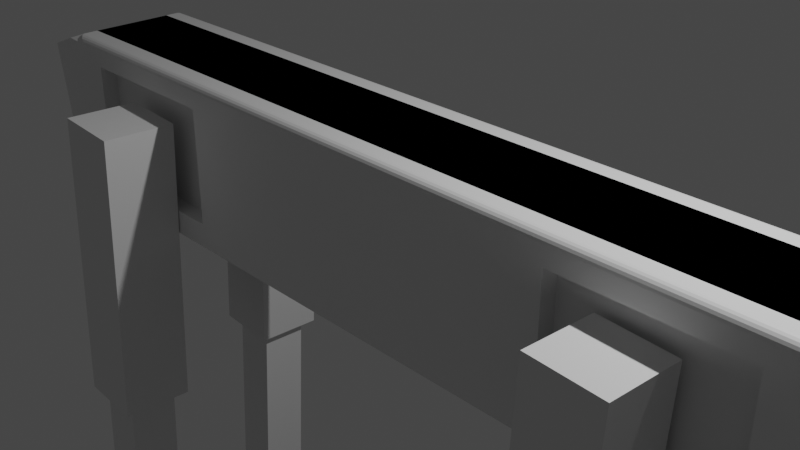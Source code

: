 # Source: spot.blend  (saved by Blender 2.91.10; exported with 4.5.12 LTS)
import bpy
from mathutils import Matrix  # noqa: F401  (used for matrix-valued properties, if any)

bpy.ops.wm.read_factory_settings(use_empty=True)
scene = bpy.context.scene
scene.name = 'Scene'

# ---- collections
col_collection = bpy.data.collections.new('Collection'); scene.collection.children.link(col_collection)

# ---- materials (node trees are filled in below, after node groups)
mat_material = bpy.data.materials.new('Material')
mat_material.alpha_threshold = 0.0
mat_material.use_transparent_shadow = False
mat_material.line_color = (0.0, 0.0, 0.0, 1.0)

# ---- material node trees
mat_material.use_nodes = True; mat_material.node_tree.nodes.clear()
_N = mat_material.node_tree.nodes; _L = mat_material.node_tree.links
n0 = _N.new('ShaderNodeOutputMaterial'); n0.name = 'Material Output'; n0.location = (300, 300)
n1 = _N.new('ShaderNodeBsdfPrincipled'); n1.name = 'Principled BSDF'; n1.location = (10, 300)
n1.distribution = 'GGX'
n1.subsurface_method = 'BURLEY'
n1.inputs[2].default_value = 0.4
n1.inputs[3].default_value = 1.45
n1.inputs[27].default_value = (0.0, 0.0, 0.0, 1.0)
n1.inputs[28].default_value = 1.0
_L.new(n1.outputs[0], n0.inputs[0])
n0.is_active_output = True

# ---- world
world_world = bpy.data.worlds.new('World'); scene.world = world_world
world_world.use_nodes = True; world_world.node_tree.nodes.clear()
_N = world_world.node_tree.nodes; _L = world_world.node_tree.links
n0 = _N.new('ShaderNodeOutputWorld'); n0.name = 'World Output'; n0.location = (300, 300)
n1 = _N.new('ShaderNodeBackground'); n1.name = 'Background'; n1.location = (10, 300)
n1.inputs[0].default_value = (0.05088, 0.05088, 0.05088, 1.0)
_L.new(n1.outputs[0], n0.inputs[0])
n0.is_active_output = True
world_world.color = (0.05088, 0.05088, 0.05088)
world_world.use_sun_shadow = False
world_world.sun_shadow_jitter_overblur = 0.0

# ---- cameras
cam_camera = bpy.data.cameras.new('Camera')
cam_camera.clip_end = 100.0
cam_camera.ortho_scale = 7.314

# ---- lights
light_light = bpy.data.lights.new('Light', 'POINT')
light_light.transmission_factor = 0.0
light_light.energy = 1000.0
light_light.shadow_soft_size = 0.1
light_light.shadow_maximum_resolution = 0.006
light_light.use_absolute_resolution = True

# ---- meshes
me_cube = bpy.data.meshes.new('Cube')
me_cube.from_pydata([(1.0, 0.4971, 1.0), (1.0, 0.4971, -1.0), (0.904, -0.7586, 0.7), (1.0, -0.7586, -1.0), (-1.0, 0.4971, 1.0), (-1.0, 0.4971, -1.0), (-0.904, -0.7586, 0.7), (-0.904, -0.7586, -0.7), (1.079, -0.7586, 0.9385), (1.079, 0.4971, 0.8388), (1.0, -0.7586, -1.0), (1.079, -0.7586, 0.8388), (1.0, -0.7586, -1.0), (1.075, 0.4971, 0.05763), (-1.12, 0.4971, 0.7675), (-1.061, 0.4971, -1.0), (-1.12, -0.7586, 0.7675), (-1.061, -0.7586, -1.0), (0.504, -0.7586, 0.7), (-0.504, -0.7586, -0.7), (-0.504, -0.7586, 0.7), (0.504, -0.7586, -0.7), (0.904, -0.7586, -0.7), (0.0, -0.7586, -1.0), (-1.0, -0.7586, -1.0), (0.0, 0.4971, -1.0), (0.0, 0.4971, 1.0), (0.904, -0.5586, -0.7), (0.504, -0.5586, -0.7), (0.504, -0.5586, 0.7), (0.904, -0.5586, 0.7), (-0.504, -0.5586, 0.7), (-0.504, -0.5586, -0.7), (-0.904, -0.5586, 0.7), (-0.904, -0.5586, -0.7), (1.075, -0.7586, 0.05763), (1.0, -0.6675, 1.0), (0.9708, -0.7586, 0.9089), (1.0, -0.7586, 0.9089), (1.072, -0.7586, 0.9438), (1.072, -0.7586, 0.9438), (0.9986, -0.6956, 0.9955), (0.9944, -0.721, 0.9826), (0.988, -0.7412, 0.9624), (0.9798, -0.7542, 0.937), (0.0, -0.7586, 0.9089), (0.0, -0.6675, 1.0), (0.0, -0.7542, 0.937), (0.0, -0.7412, 0.9624), (0.0, -0.721, 0.9826), (0.0, -0.6956, 0.9955), (-0.9708, -0.7586, 0.9089), (-1.0, -0.6675, 1.0), (-1.042, -0.7586, 0.919), (-1.0, -0.7586, 0.9089), (-0.9798, -0.7542, 0.937), (-0.988, -0.7412, 0.9624), (-0.9944, -0.721, 0.9826), (-0.9986, -0.6956, 0.9955), (1.0, -0.4971, 1.0), (1.0, -0.4971, -1.0), (0.904, 0.7586, 0.7), (1.0, 0.7586, -1.0), (-1.0, -0.4971, 1.0), (-1.0, -0.4971, -1.0), (-0.904, 0.7586, 0.7), (-0.904, 0.7586, -0.7), (1.079, -0.4971, 0.9385), (1.079, 0.7586, 0.8388), (1.079, 0.7586, 0.9385), (1.079, -0.4971, 0.8388), (1.0, 0.7586, -1.0), (1.079, 0.7586, 0.8388), (1.0, 0.7586, -1.0), (1.075, -0.4971, 0.05763), (-1.12, -0.4971, 0.7675), (-1.061, -0.4971, -1.0), (-1.12, 0.7586, 0.7675), (-1.061, 0.7586, -1.0), (0.504, 0.7586, 0.7), (-0.504, 0.7586, -0.7), (-0.504, 0.7586, 0.7), (0.504, 0.7586, -0.7), (0.904, 0.7586, -0.7), (0.0, 0.7586, -1.0), (-1.0, 0.7586, -1.0), (0.0, -0.4971, -1.0), (0.0, -0.4971, 1.0), (0.904, 0.5586, -0.7), (0.504, 0.5586, -0.7), (0.504, 0.5586, 0.7), (0.904, 0.5586, 0.7), (-0.504, 0.5586, 0.7), (-0.504, 0.5586, -0.7), (-0.904, 0.5586, 0.7), (-0.904, 0.5586, -0.7), (1.075, 0.7586, 0.05763), (1.0, 0.6675, 1.0), (0.9708, 0.7586, 0.9089), (1.0, 0.7586, 0.9089), (1.072, 0.7586, 0.9438), (1.072, 0.7586, 0.9438), (0.9986, 0.6956, 0.9955), (0.9944, 0.721, 0.9826), (0.988, 0.7412, 0.9624), (0.9798, 0.7542, 0.937), (0.0, 0.7586, 0.9089), (0.0, 0.6675, 1.0), (0.0, 0.7542, 0.937), (0.0, 0.7412, 0.9624), (0.0, 0.721, 0.9826), (0.0, 0.6956, 0.9955), (-0.9708, 0.7586, 0.9089), (-1.0, 0.6675, 1.0), (-1.042, 0.7586, 0.919), (-1.0, 0.7586, 0.9089), (-0.9798, 0.7542, 0.937), (-0.988, 0.7412, 0.9624), (-0.9944, 0.721, 0.9826), (-0.9986, 0.6956, 0.9955), (1.079, 0.4971, 0.8388), (1.075, 0.4971, 0.05763), (1.079, 0.7586, 0.8388), (1.079, -0.4971, 0.8388), (1.075, -0.4971, 0.05763), (1.075, 0.7586, 0.05763), (1.051, 0.2837, 0.7851), (1.048, 0.2837, 0.1114), (1.051, -0.2837, 0.7851), (1.048, -0.2837, 0.1114)], [(11, 70), (70, 72), (12, 10), (3, 12), (3, 35), (68, 69), (73, 71), (62, 73), (62, 96), (39, 67)], [(20, 19, 23, 45), (5, 24, 17, 15), (5, 25, 1, 3, 23, 24), (18, 2, 37, 45), (2, 22, 12, 38, 37), (13, 35, 12, 1), (17, 16, 14, 15), (16, 17, 24, 54, 53), (7, 6, 51, 54, 24), (7, 19, 32, 34), (18, 21, 28, 29), (6, 20, 45, 51), (35, 11, 39, 38, 12), (22, 21, 23, 12), (0, 26, 4, 52, 46, 36), (21, 18, 45, 23), (53, 52, 4, 14, 16), (19, 7, 24, 23), (28, 27, 30, 29), (22, 2, 30, 27), (2, 18, 29, 30), (21, 22, 27, 28), (31, 33, 34, 32), (20, 6, 33, 31), (6, 7, 34, 33), (19, 20, 31, 32), (36, 41, 42, 43, 44, 37, 38, 39, 40), (51, 55, 56, 57, 58, 52, 53, 54), (46, 52, 58, 50), (50, 58, 57, 49), (49, 57, 56, 48), (48, 56, 55, 47), (47, 55, 51, 45), (36, 46, 50, 41), (41, 50, 49, 42), (42, 49, 48, 43), (43, 48, 47, 44), (44, 47, 45, 37), (59, 36, 40, 67), (81, 106, 84, 80), (64, 76, 78, 85), (64, 85, 84, 62, 60, 86), (79, 106, 98, 61), (61, 98, 99, 73, 83), (74, 60, 73, 96), (78, 76, 75, 77), (77, 114, 115, 85, 78), (66, 85, 115, 112, 65), (66, 95, 93, 80), (79, 90, 89, 82), (65, 112, 106, 81), (96, 73, 99, 100, 72), (83, 73, 84, 82), (59, 97, 107, 113, 63, 87), (82, 84, 106, 79), (114, 77, 75, 63, 113), (80, 84, 85, 66), (89, 90, 91, 88), (83, 88, 91, 61), (61, 91, 90, 79), (82, 89, 88, 83), (92, 93, 95, 94), (81, 92, 94, 65), (65, 94, 95, 66), (80, 93, 92, 81), (11, 35, 124, 123), (97, 101, 100, 99, 98, 105, 104, 103, 102), (112, 115, 114, 113, 119, 118, 117, 116), (107, 111, 119, 113), (111, 110, 118, 119), (110, 109, 117, 118), (109, 108, 116, 117), (108, 106, 112, 116), (97, 102, 111, 107), (102, 103, 110, 111), (103, 104, 109, 110), (104, 105, 108, 109), (105, 98, 106, 108), (59, 67, 69, 101, 97), (68, 70, 123, 122), (9, 13, 121, 120), (96, 74, 124, 125), (74, 70, 123, 124), (127, 129, 128, 126), (127, 126, 120, 121), (128, 129, 124, 123), (126, 128, 123, 120), (129, 127, 121, 124), (72, 96, 121, 120), (69, 39, 11, 72)])
_uv = me_cube.uv_layers.new(name='UVMap')
_uv.uv.foreach_set('vector', [0.6991, 0.75, 0.3009, 0.75, 0.25, 0.75, 0.7272, 0.75, 0.125, 0.5, 0.125, 0.75, 0.125, 0.75, 0.125, 0.5, 0.125, 0.5, 0.25, 0.5, 0.375, 0.5, 0.375, 0.75, 0.25, 0.75, 0.125, 0.75, 0.4767, 0.525, 0.1983, 0.225, 0.06024, 0.06836, 0.7811, 0.7965, 0.1983, 0.225, 0.1017, 0.225, 0.0, 0.0, 0.0, 0.0, 0.06024, 0.06836, 0.0, 0.0, 0.0, 0.0, 0.0, 0.0, 0.0, 0.0, 0.375, 0.0, 0.625, 0.0, 0.625, 0.25, 0.375, 0.25, 0.875, 0.75, 0.125, 0.75, 0.125, 0.75, 0.8408, 0.75, 0.875, 0.75, 0.2616, 0.75, 0.7384, 0.75, 0.8335, 0.75, 0.8408, 0.75, 0.125, 0.75, 0.2616, 0.75, 0.3009, 0.75, 0.3009, 0.75, 0.2616, 0.75, 0.4767, 0.525, 0.2233, 0.525, 0.2233, 0.525, 0.4767, 0.525, 0.7384, 0.75, 0.6991, 0.75, 0.7158, 0.75, 0.8335, 0.75, 0.0, 0.0, 0.0, 0.0, 0.0, 0.0, 0.0, 0.0, 0.0, 0.0, 0.1017, 0.225, 0.2233, 0.525, 0.25, 0.75, 0.0, 0.0, 0.625, 0.5, 0.75, 0.5, 0.875, 0.5, 0.875, 0.7319, 0.75, 0.7319, 0.625, 0.7319, 0.2233, 0.525, 0.4767, 0.525, 0.7272, 0.75, 0.25, 0.75, 0.875, 0.75, 0.875, 0.7319, 0.875, 0.5, 0.875, 0.5, 0.875, 0.75, 0.3009, 0.75, 0.2616, 0.75, 0.125, 0.75, 0.25, 0.75, 0.2233, 0.525, 0.1017, 0.225, 0.1983, 0.225, 0.4767, 0.525, 0.1017, 0.225, 0.1983, 0.225, 0.1983, 0.225, 0.1017, 0.225, 0.1983, 0.225, 0.4767, 0.525, 0.4767, 0.525, 0.1983, 0.225, 0.2233, 0.525, 0.1017, 0.225, 0.1017, 0.225, 0.2233, 0.525, 0.6991, 0.75, 0.7384, 0.75, 0.2616, 0.75, 0.3009, 0.75, 0.6991, 0.75, 0.7384, 0.75, 0.7384, 0.75, 0.6991, 0.75, 0.7384, 0.75, 0.2616, 0.75, 0.2616, 0.75, 0.7384, 0.75, 0.3009, 0.75, 0.6991, 0.75, 0.6991, 0.75, 0.3009, 0.75, 0.0, 0.0, 0.002948, 0.003346, 0.0115, 0.01306, 0.02483, 0.02818, 0.04162, 0.04724, 0.06024, 0.06836, 0.0, 0.0, 0.0, 0.0, 0.0, 0.0, 0.8335, 0.75, 0.8463, 0.75, 0.8579, 0.75, 0.8671, 0.75, 0.873, 0.75, 0.875, 0.75, 0.875, 0.75, 0.8408, 0.75, 0.75, 0.7319, 0.875, 0.7319, 0.8748, 0.7375, 0.75, 0.7375, 0.75, 0.7375, 0.8748, 0.7375, 0.8743, 0.7425, 0.75, 0.7425, 0.75, 0.7425, 0.8743, 0.7425, 0.8579, 0.75, 0.7359, 0.75, 0.7359, 0.75, 0.8579, 0.75, 0.8463, 0.75, 0.7263, 0.75, 0.7263, 0.75, 0.8463, 0.75, 0.8335, 0.75, 0.7158, 0.75, 0.625, 0.7319, 0.75, 0.7319, 0.75, 0.7375, 0.6252, 0.7375, 0.6252, 0.7375, 0.75, 0.7375, 0.75, 0.7425, 0.6257, 0.7425, 0.004177, 0.004177, 0.75, 0.75, 0.7628, 0.7692, 0.02483, 0.02818, 0.02483, 0.02818, 0.7628, 0.7692, 0.7715, 0.7821, 0.04162, 0.04724, 0.04162, 0.04724, 0.7715, 0.7821, 0.7811, 0.7965, 0.06024, 0.06836, 0.625, 0.5, 0.0, 0.0, 0.0, 0.0, 0.625, 0.5, 0.6991, 0.75, 0.7272, 0.75, 0.25, 0.75, 0.3009, 0.75, 0.125, 0.5, 0.125, 0.5, 0.125, 0.75, 0.125, 0.75, 0.125, 0.5, 0.125, 0.75, 0.25, 0.75, 0.375, 0.75, 0.375, 0.5, 0.25, 0.5, 0.4767, 0.525, 0.7811, 0.7965, 0.06024, 0.06836, 0.1983, 0.225, 0.1983, 0.225, 0.06024, 0.06836, 0.0, 0.0, 0.0, 0.0, 0.1017, 0.225, 0.0, 0.0, 0.0, 0.0, 0.0, 0.0, 0.0, 0.0, 0.375, 0.0, 0.375, 0.25, 0.625, 0.25, 0.625, 0.0, 0.875, 0.75, 0.875, 0.75, 0.8408, 0.75, 0.125, 0.75, 0.125, 0.75, 0.2616, 0.75, 0.125, 0.75, 0.8408, 0.75, 0.8335, 0.75, 0.7384, 0.75, 0.2616, 0.75, 0.2616, 0.75, 0.3009, 0.75, 0.3009, 0.75, 0.4767, 0.525, 0.4767, 0.525, 0.2233, 0.525, 0.2233, 0.525, 0.7384, 0.75, 0.8335, 0.75, 0.7158, 0.75, 0.6991, 0.75, 0.0, 0.0, 0.0, 0.0, 0.0, 0.0, 0.0, 0.0, 0.0, 0.0, 0.1017, 0.225, 0.0, 0.0, 0.25, 0.75, 0.2233, 0.525, 0.625, 0.5, 0.625, 0.7319, 0.75, 0.7319, 0.875, 0.7319, 0.875, 0.5, 0.75, 0.5, 0.2233, 0.525, 0.25, 0.75, 0.7272, 0.75, 0.4767, 0.525, 0.875, 0.75, 0.875, 0.75, 0.875, 0.5, 0.875, 0.5, 0.875, 0.7319, 0.3009, 0.75, 0.25, 0.75, 0.125, 0.75, 0.2616, 0.75, 0.2233, 0.525, 0.4767, 0.525, 0.1983, 0.225, 0.1017, 0.225, 0.1017, 0.225, 0.1017, 0.225, 0.1983, 0.225, 0.1983, 0.225, 0.1983, 0.225, 0.1983, 0.225, 0.4767, 0.525, 0.4767, 0.525, 0.2233, 0.525, 0.2233, 0.525, 0.1017, 0.225, 0.1017, 0.225, 0.6991, 0.75, 0.3009, 0.75, 0.2616, 0.75, 0.7384, 0.75, 0.6991, 0.75, 0.6991, 0.75, 0.7384, 0.75, 0.7384, 0.75, 0.7384, 0.75, 0.7384, 0.75, 0.2616, 0.75, 0.2616, 0.75, 0.3009, 0.75, 0.3009, 0.75, 0.6991, 0.75, 0.6991, 0.75, 0.0, 0.0, 0.0, 0.0, 0.0, 0.0, 0.0, 0.0, 0.0, 0.0, 0.0, 0.0, 0.0, 0.0, 0.0, 0.0, 0.06024, 0.06836, 0.04162, 0.04724, 0.02483, 0.02818, 0.0115, 0.01306, 0.002948, 0.003346, 0.8335, 0.75, 0.8408, 0.75, 0.875, 0.75, 0.875, 0.75, 0.873, 0.75, 0.8671, 0.75, 0.8579, 0.75, 0.8463, 0.75, 0.75, 0.7319, 0.75, 0.7375, 0.8748, 0.7375, 0.875, 0.7319, 0.75, 0.7375, 0.75, 0.7425, 0.8743, 0.7425, 0.8748, 0.7375, 0.75, 0.7425, 0.7359, 0.75, 0.8579, 0.75, 0.8743, 0.7425, 0.7359, 0.75, 0.7263, 0.75, 0.8463, 0.75, 0.8579, 0.75, 0.7263, 0.75, 0.7158, 0.75, 0.8335, 0.75, 0.8463, 0.75, 0.625, 0.7319, 0.6252, 0.7375, 0.75, 0.7375, 0.75, 0.7319, 0.6252, 0.7375, 0.6257, 0.7425, 0.75, 0.7425, 0.75, 0.7375, 0.004177, 0.004177, 0.02483, 0.02818, 0.7628, 0.7692, 0.75, 0.75, 0.02483, 0.02818, 0.04162, 0.04724, 0.7715, 0.7821, 0.7628, 0.7692, 0.04162, 0.04724, 0.06024, 0.06836, 0.7811, 0.7965, 0.7715, 0.7821, 0.625, 0.5, 0.625, 0.5, 0.625, 0.75, 0.625, 0.75, 0.625, 0.7319, 0.0, 0.0, 0.0, 0.0, 0.0, 0.0, 0.0, 0.0, 0.0, 0.0, 0.0, 0.0, 0.0, 0.0, 0.0, 0.0, 0.0, 0.0, 0.0, 0.0, 0.0, 0.0, 0.0, 0.0, 0.0, 0.0, 0.0, 0.0, 0.0, 0.0, 0.0, 0.0, 0.0, 0.0, 0.0, 0.0, 0.0, 0.0, 0.0, 0.0, 0.0, 0.0, 0.0, 0.0, 0.0, 0.0, 0.0, 0.0, 0.0, 0.0, 0.0, 0.0, 0.0, 0.0, 0.0, 0.0, 0.0, 0.0, 0.0, 0.0, 0.0, 0.0, 0.0, 0.0, 0.0, 0.0, 0.0, 0.0, 0.0, 0.0, 0.0, 0.0, 0.0, 0.0, 0.0, 0.0, 0.0, 0.0, 0.0, 0.0, 0.0, 0.0, 0.0, 0.0, 0.0, 0.0, 0.0, 0.0])
me_cube.materials.append(mat_material)
me_cube.use_remesh_preserve_volume = False
me_cube.use_remesh_preserve_attributes = False
me_cube.use_mirror_vertex_groups = False
me_cube.update()
me_cube_001 = bpy.data.meshes.new('Cube.001')
me_cube_001.from_pydata([(-0.7156, -1.0, 0.1329), (-0.5144, 0.697, 0.08999), (-0.7156, 1.0, 0.1329), (0.4116, 0.697, -0.1073), (0.6129, -1.0, -0.1502), (0.4116, -0.697, -0.1073), (0.6129, 1.0, -0.1502), (-0.5144, -0.697, 0.08999), (0.6129, -1.0, -0.1502), (0.6129, 1.0, -0.1502), (-0.7156, -1.0, 0.1329), (-0.7156, 1.0, 0.1329), (5.838, -1.0, 1.235), (5.838, 1.0, 1.235), (7.166, 1.0, 0.9523), (7.166, -1.0, 0.9523), (-7.768, 0.697, -1.13), (-7.768, -0.697, -1.13), (-6.842, 0.697, -1.328), (-6.842, -0.697, -1.328), (-8.497, 1.25, -1.113), (-8.497, -1.25, -1.113), (-6.837, 1.25, -1.467), (-6.837, -1.25, -1.467), (-8.946, 1.25, -1.188), (-8.946, -1.25, -1.188), (-7.286, 1.25, -1.542), (-7.286, -1.25, -1.542)], [], [(9, 11, 1, 3), (10, 8, 5, 7), (8, 9, 3, 5), (7, 5, 19, 17), (4, 6, 9, 8), (12, 13, 14, 15), (2, 0, 10, 11), (6, 2, 11, 9), (11, 10, 7, 1), (0, 4, 8, 10), (4, 0, 12, 15), (6, 4, 15, 14), (2, 6, 14, 13), (0, 2, 13, 12), (19, 18, 22, 23), (3, 1, 16, 18), (5, 3, 18, 19), (1, 7, 17, 16), (20, 21, 25, 24), (16, 17, 21, 20), (17, 19, 23, 21), (18, 16, 20, 22), (24, 25, 27, 26), (21, 23, 27, 25), (22, 20, 24, 26), (23, 22, 26, 27)])
_uv = me_cube_001.uv_layers.new(name='UVMap')
_uv.uv.foreach_set('vector', [0.375, 0.5, 0.375, 0.25, 0.375, 0.25, 0.375, 0.5, 0.375, 1.0, 0.375, 0.75, 0.375, 0.75, 0.375, 1.0, 0.375, 0.75, 0.375, 0.5, 0.375, 0.5, 0.375, 0.75, 0.375, 1.0, 0.375, 0.75, 0.375, 0.75, 0.375, 1.0, 0.375, 0.75, 0.375, 0.5, 0.375, 0.5, 0.375, 0.75, 0.5825, 0.0, 0.5825, 0.25, 0.5825, 0.5, 0.5825, 0.75, 0.375, 0.25, 0.375, 0.0, 0.375, 0.0, 0.375, 0.25, 0.375, 0.5, 0.375, 0.25, 0.375, 0.25, 0.375, 0.5, 0.375, 0.25, 0.375, 0.0, 0.375, 0.0, 0.375, 0.25, 0.375, 1.0, 0.375, 0.75, 0.375, 0.75, 0.375, 1.0, 0.375, 0.75, 0.375, 1.0, 0.5825, 1.0, 0.5825, 0.75, 0.375, 0.5, 0.375, 0.75, 0.5825, 0.75, 0.5825, 0.5, 0.375, 0.25, 0.375, 0.5, 0.5825, 0.5, 0.5825, 0.25, 0.375, 0.0, 0.375, 0.25, 0.5825, 0.25, 0.5825, 0.0, 0.375, 0.75, 0.375, 0.5, 0.375, 0.5, 0.375, 0.75, 0.375, 0.5, 0.375, 0.25, 0.375, 0.25, 0.375, 0.5, 0.375, 0.75, 0.375, 0.5, 0.375, 0.5, 0.375, 0.75, 0.375, 0.25, 0.375, 0.0, 0.375, 0.0, 0.375, 0.25, 0.375, 0.25, 0.375, 0.0, 0.375, 0.0, 0.375, 0.25, 0.375, 0.25, 0.375, 0.0, 0.375, 0.0, 0.375, 0.25, 0.375, 1.0, 0.375, 0.75, 0.375, 0.75, 0.375, 1.0, 0.375, 0.5, 0.375, 0.25, 0.375, 0.25, 0.375, 0.5, 0.375, 0.25, 0.375, 1.0, 0.375, 0.75, 0.375, 0.5, 0.375, 1.0, 0.375, 0.75, 0.375, 0.75, 0.375, 1.0, 0.375, 0.5, 0.375, 0.25, 0.375, 0.25, 0.375, 0.5, 0.375, 0.75, 0.375, 0.5, 0.375, 0.5, 0.375, 0.75])
me_cube_001.use_remesh_fix_poles = True
me_cube_001.use_remesh_preserve_attributes = False
me_cube_001.use_mirror_vertex_groups = False
me_cube_001.update()
arm_armature = bpy.data.armatures.new('Armature')  # bones are not reproduced
arm_armature_001 = bpy.data.armatures.new('Armature.001')  # bones are not reproduced
arm_armature_002 = bpy.data.armatures.new('Armature.002')  # bones are not reproduced

# ---- objects
ob_cube = bpy.data.objects.new('Cube', me_cube)
ob_light = bpy.data.objects.new('Light', light_light)
ob_camera = bpy.data.objects.new('Camera', cam_camera)
ob_cube_001 = bpy.data.objects.new('Cube.001', me_cube_001)
ob_cube_002 = bpy.data.objects.new('Cube.002', me_cube_001)
ob_cube_003 = bpy.data.objects.new('Cube.003', me_cube_001)
ob_cube_004 = bpy.data.objects.new('Cube.004', me_cube_001)
ob_armature = bpy.data.objects.new('Armature', arm_armature)
ob_armature_001 = bpy.data.objects.new('Armature.001', arm_armature_001)
ob_armature_002 = bpy.data.objects.new('Armature.002', arm_armature_002)

# ---- transforms, parenting, visibility, modifiers, constraints
ob_cube.location = (0.0, 0.0, 0.0)
ob_cube.scale = (4.902, 1.0, 1.0)
ob_cube.lock_rotations_4d = False
ob_cube.empty_display_type = 'ARROWS'
ob_cube.lineart.crease_threshold = 0.0
ob_light.location = (4.076, 1.005, 5.904)
ob_light.rotation_euler = (0.6503, 0.05522, 1.866)
ob_light.lock_rotations_4d = False
ob_light.empty_display_type = 'ARROWS'
ob_light.color = (0.0, 0.0, 0.0, 0.0)
ob_light.lineart.crease_threshold = 0.0
ob_camera.location = (7.359, -6.926, 4.958)
ob_camera.rotation_euler = (1.109, 0.0, 0.8149)
ob_camera.lock_rotations_4d = False
ob_camera.empty_display_type = 'ARROWS'
ob_camera.color = (0.0, 0.0, 0.0, 0.0)
ob_camera.display_type = 'WIRE'
ob_camera.lineart.crease_threshold = 0.0
ob_cube_001.parent = ob_armature_002
ob_cube_001.matrix_parent_inverse = Matrix(((1.0, -0.0, 0.0, -3.209), (0.0, -1.0, -3.258e-07, 1.172), (0.0, 9.995e-08, -0.3067, 0.03722), (-0.0, 0.0, 0.0, 1.0)))
ob_cube_001.location = (3.171, 1.005, -3.224)
ob_cube_001.rotation_euler = (-0.03345, -0.8075, 0.0005289)
ob_cube_001.scale = (0.4197, 0.431, 2.217)
ob_cube_001.lineart.crease_threshold = 0.0
_vg = ob_cube_001.vertex_groups.new(name='Bone')
for _i, _w in zip([0, 2, 4, 6, 12, 13, 14, 15, 17, 19, 21, 23, 24, 25, 27], [0.8519, 0.8554, 0.8497, 0.8512, 0.8163, 0.8144, 0.8179, 0.8146, 0.03539, 0.002508, 0.03908, 0.00341, 0.0009283, 0.03085, 0.00452]): _vg.add([_i], _w, 'REPLACE')
_vg = ob_cube_001.vertex_groups.new(name='Bone.001')
for _i, _w in zip([0, 1, 2, 3, 4, 5, 6, 7, 8, 9, 10, 11, 12, 13, 14, 15, 16, 17, 18, 19, 20, 21, 22, 23, 24, 25, 26, 27], [0.1481, 0.998, 0.1446, 0.9986, 0.1503, 0.9979, 0.1488, 0.9974, 0.9979, 0.9988, 0.9973, 0.9981, 0.1837, 0.1856, 0.1821, 0.1854, 0.9759, 0.9573, 0.9878, 0.9737, 0.9754, 0.9555, 0.9853, 0.9733, 0.9745, 0.9596, 0.9827, 0.9727]): _vg.add([_i], _w, 'REPLACE')
_m = ob_cube_001.modifiers.new('Armature', 'ARMATURE')
_m.object = ob_armature_002
ob_cube_002.location = (-3.743, 1.035, -3.224)
ob_cube_002.rotation_euler = (-0.03345, -0.8075, 0.0005289)
ob_cube_002.scale = (0.4197, 0.431, 2.217)
ob_cube_002.lineart.crease_threshold = 0.0
_vg = ob_cube_002.vertex_groups.new(name='Bone')
_vg = ob_cube_002.vertex_groups.new(name='Bone.001')
ob_cube_003.location = (3.19, -1.153, -3.224)
ob_cube_003.rotation_euler = (-0.03345, -0.8075, 0.0005289)
ob_cube_003.scale = (0.4197, 0.431, 2.217)
ob_cube_003.lineart.crease_threshold = 0.0
_vg = ob_cube_003.vertex_groups.new(name='Bone')
_vg = ob_cube_003.vertex_groups.new(name='Bone.001')
ob_cube_004.location = (-3.49, -1.246, -3.224)
ob_cube_004.rotation_euler = (-0.03345, -0.8075, 0.0005289)
ob_cube_004.scale = (0.4197, 0.431, 2.217)
ob_cube_004.lineart.crease_threshold = 0.0
_vg = ob_cube_004.vertex_groups.new(name='Bone')
_vg = ob_cube_004.vertex_groups.new(name='Bone.001')
ob_armature.location = (3.267, 1.442, 0.09421)
ob_armature.rotation_euler = (-0.0, 3.142, -0.0)
ob_armature.scale = (1.0, 1.0, 3.176)
ob_armature.lineart.crease_threshold = 0.0
ob_armature_001.location = (-4.44, 0.0, 0.0)
ob_armature_001.rotation_euler = (-0.0, 1.571, 0.0)
ob_armature_001.scale = (1.0, 1.0, 9.114)
ob_armature_001.lineart.crease_threshold = 0.0
ob_armature_002.location = (3.209, 1.172, 0.1213)
ob_armature_002.rotation_euler = (3.142, -0.0, 0.0)
ob_armature_002.scale = (1.0, 1.0, 3.26)
ob_armature_002.lineart.crease_threshold = 0.0

# ---- collection membership
col_collection.objects.link(ob_cube)
col_collection.objects.link(ob_light)
col_collection.objects.link(ob_camera)
col_collection.objects.link(ob_cube_001)
col_collection.objects.link(ob_cube_002)
col_collection.objects.link(ob_cube_003)
col_collection.objects.link(ob_cube_004)
col_collection.objects.link(ob_armature)
col_collection.objects.link(ob_armature_001)
col_collection.objects.link(ob_armature_002)

# ---- scene / render settings (as saved in the file)
scene.camera = ob_camera
scene.frame_start = 1; scene.frame_end = 250; scene.frame_set(1)
scene.render.engine = 'BLENDER_EEVEE_NEXT'
scene.cycles.use_denoising = False
scene.cycles.samples = 128
scene.cycles.sampling_pattern = 'TABULATED_SOBOL'
scene.cycles.use_adaptive_sampling = False
scene.cycles.use_light_tree = False
scene.view_settings.view_transform = 'Filmic'
bpy.context.view_layer.update()
